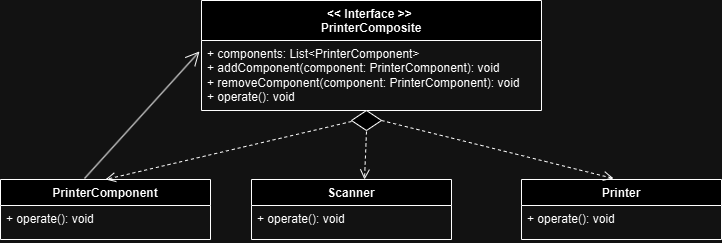

The diagram above was exported from draw.io. Its source (the exported page's mxGraphModel, read from the mxfile embedded in the PNG):
<mxGraphModel dx="880" dy="426" grid="1" gridSize="10" guides="1" tooltips="1" connect="1" arrows="1" fold="1" page="1" pageScale="1" pageWidth="827" pageHeight="1169" math="0" shadow="0">
  <root>
    <mxCell id="0" />
    <mxCell id="1" parent="0" />
    <mxCell id="Rv5WAgdNXhXLdtMeiVhg-1" value="Scanner" style="swimlane;fontStyle=1;align=center;verticalAlign=top;childLayout=stackLayout;horizontal=1;startSize=26;horizontalStack=0;resizeParent=1;resizeParentMax=0;resizeLast=0;collapsible=1;marginBottom=0;whiteSpace=wrap;html=1;" parent="1" vertex="1">
      <mxGeometry x="270" y="219" width="200" height="60" as="geometry" />
    </mxCell>
    <mxCell id="Rv5WAgdNXhXLdtMeiVhg-2" value="+ operate(): void" style="text;strokeColor=none;fillColor=none;align=left;verticalAlign=top;spacingLeft=4;spacingRight=4;overflow=hidden;rotatable=0;points=[[0,0.5],[1,0.5]];portConstraint=eastwest;whiteSpace=wrap;html=1;" parent="Rv5WAgdNXhXLdtMeiVhg-1" vertex="1">
      <mxGeometry y="26" width="200" height="34" as="geometry" />
    </mxCell>
    <mxCell id="Rv5WAgdNXhXLdtMeiVhg-5" value="&lt;div&gt;&amp;lt;&amp;lt; Interface &amp;gt;&amp;gt;&amp;nbsp;&lt;/div&gt;&lt;div&gt;&lt;span style=&quot;background-color: initial;&quot;&gt;PrinterComposite&lt;/span&gt;&lt;/div&gt;&lt;div&gt;&lt;span style=&quot;background-color: initial;&quot;&gt;&lt;br&gt;&lt;/span&gt;&lt;/div&gt;" style="swimlane;fontStyle=1;align=center;verticalAlign=top;childLayout=stackLayout;horizontal=1;startSize=40;horizontalStack=0;resizeParent=1;resizeParentMax=0;resizeLast=0;collapsible=1;marginBottom=0;whiteSpace=wrap;html=1;" parent="1" vertex="1">
      <mxGeometry x="220" y="40" width="340" height="110" as="geometry" />
    </mxCell>
    <mxCell id="Rv5WAgdNXhXLdtMeiVhg-6" value="+ components: List&amp;lt;PrinterComponent&amp;gt;&lt;br/&gt;+ addComponent(component: PrinterComponent): void&lt;br/&gt;+ removeComponent(component: PrinterComponent): void&lt;br/&gt;+ operate(): void&lt;div&gt;&lt;br&gt;&lt;/div&gt;" style="text;strokeColor=none;fillColor=none;align=left;verticalAlign=top;spacingLeft=4;spacingRight=4;overflow=hidden;rotatable=0;points=[[0,0.5],[1,0.5]];portConstraint=eastwest;whiteSpace=wrap;html=1;" parent="Rv5WAgdNXhXLdtMeiVhg-5" vertex="1">
      <mxGeometry y="40" width="340" height="70" as="geometry" />
    </mxCell>
    <mxCell id="Rv5WAgdNXhXLdtMeiVhg-7" value="PrinterComponent" style="swimlane;fontStyle=1;align=center;verticalAlign=top;childLayout=stackLayout;horizontal=1;startSize=26;horizontalStack=0;resizeParent=1;resizeParentMax=0;resizeLast=0;collapsible=1;marginBottom=0;whiteSpace=wrap;html=1;" parent="1" vertex="1">
      <mxGeometry x="19" y="219" width="210" height="60" as="geometry" />
    </mxCell>
    <mxCell id="Rv5WAgdNXhXLdtMeiVhg-8" value="+ operate(): void" style="text;strokeColor=none;fillColor=none;align=left;verticalAlign=top;spacingLeft=4;spacingRight=4;overflow=hidden;rotatable=0;points=[[0,0.5],[1,0.5]];portConstraint=eastwest;whiteSpace=wrap;html=1;" parent="Rv5WAgdNXhXLdtMeiVhg-7" vertex="1">
      <mxGeometry y="26" width="210" height="34" as="geometry" />
    </mxCell>
    <mxCell id="Rv5WAgdNXhXLdtMeiVhg-9" value="Printer" style="swimlane;fontStyle=1;align=center;verticalAlign=top;childLayout=stackLayout;horizontal=1;startSize=26;horizontalStack=0;resizeParent=1;resizeParentMax=0;resizeLast=0;collapsible=1;marginBottom=0;whiteSpace=wrap;html=1;" parent="1" vertex="1">
      <mxGeometry x="540" y="219" width="200" height="60" as="geometry" />
    </mxCell>
    <mxCell id="Rv5WAgdNXhXLdtMeiVhg-10" value="+ operate(): void" style="text;strokeColor=none;fillColor=none;align=left;verticalAlign=top;spacingLeft=4;spacingRight=4;overflow=hidden;rotatable=0;points=[[0,0.5],[1,0.5]];portConstraint=eastwest;whiteSpace=wrap;html=1;" parent="Rv5WAgdNXhXLdtMeiVhg-9" vertex="1">
      <mxGeometry y="26" width="200" height="34" as="geometry" />
    </mxCell>
    <mxCell id="Rv5WAgdNXhXLdtMeiVhg-11" value="" style="endArrow=open;endFill=1;endSize=12;html=1;rounded=0;entryX=-0.006;entryY=0.157;entryDx=0;entryDy=0;entryPerimeter=0;exitX=0.4;exitY=-0.017;exitDx=0;exitDy=0;exitPerimeter=0;" parent="1" edge="1" target="Rv5WAgdNXhXLdtMeiVhg-6" source="Rv5WAgdNXhXLdtMeiVhg-7">
      <mxGeometry width="160" relative="1" as="geometry">
        <mxPoint x="110" y="210" as="sourcePoint" />
        <mxPoint x="120" y="30" as="targetPoint" />
      </mxGeometry>
    </mxCell>
    <mxCell id="R3gUO2puPHCrT_-eTZZU-1" value="" style="shape=rhombus;perimeter=rhombusPerimeter;whiteSpace=wrap;html=1;align=center;" vertex="1" parent="1">
      <mxGeometry x="370" y="150" width="30" height="20" as="geometry" />
    </mxCell>
    <mxCell id="R3gUO2puPHCrT_-eTZZU-2" value="" style="html=1;verticalAlign=bottom;endArrow=open;dashed=1;endSize=8;curved=0;rounded=0;entryX=0.46;entryY=-0.017;entryDx=0;entryDy=0;exitX=1;exitY=0.5;exitDx=0;exitDy=0;entryPerimeter=0;" edge="1" parent="1" source="R3gUO2puPHCrT_-eTZZU-1" target="Rv5WAgdNXhXLdtMeiVhg-9">
      <mxGeometry relative="1" as="geometry">
        <mxPoint x="450" y="180" as="sourcePoint" />
        <mxPoint x="370" y="180" as="targetPoint" />
      </mxGeometry>
    </mxCell>
    <mxCell id="R3gUO2puPHCrT_-eTZZU-3" value="" style="html=1;verticalAlign=bottom;endArrow=open;dashed=1;endSize=8;curved=0;rounded=0;entryX=0.5;entryY=0;entryDx=0;entryDy=0;exitX=1;exitY=0.5;exitDx=0;exitDy=0;" edge="1" parent="1" target="Rv5WAgdNXhXLdtMeiVhg-7">
      <mxGeometry relative="1" as="geometry">
        <mxPoint x="370" y="161" as="sourcePoint" />
        <mxPoint x="602" y="219" as="targetPoint" />
      </mxGeometry>
    </mxCell>
    <mxCell id="R3gUO2puPHCrT_-eTZZU-4" value="" style="html=1;verticalAlign=bottom;endArrow=open;dashed=1;endSize=8;curved=0;rounded=0;entryX=0.565;entryY=0;entryDx=0;entryDy=0;entryPerimeter=0;" edge="1" parent="1" target="Rv5WAgdNXhXLdtMeiVhg-1">
      <mxGeometry relative="1" as="geometry">
        <mxPoint x="385" y="171" as="sourcePoint" />
        <mxPoint x="391" y="222" as="targetPoint" />
      </mxGeometry>
    </mxCell>
  </root>
</mxGraphModel>